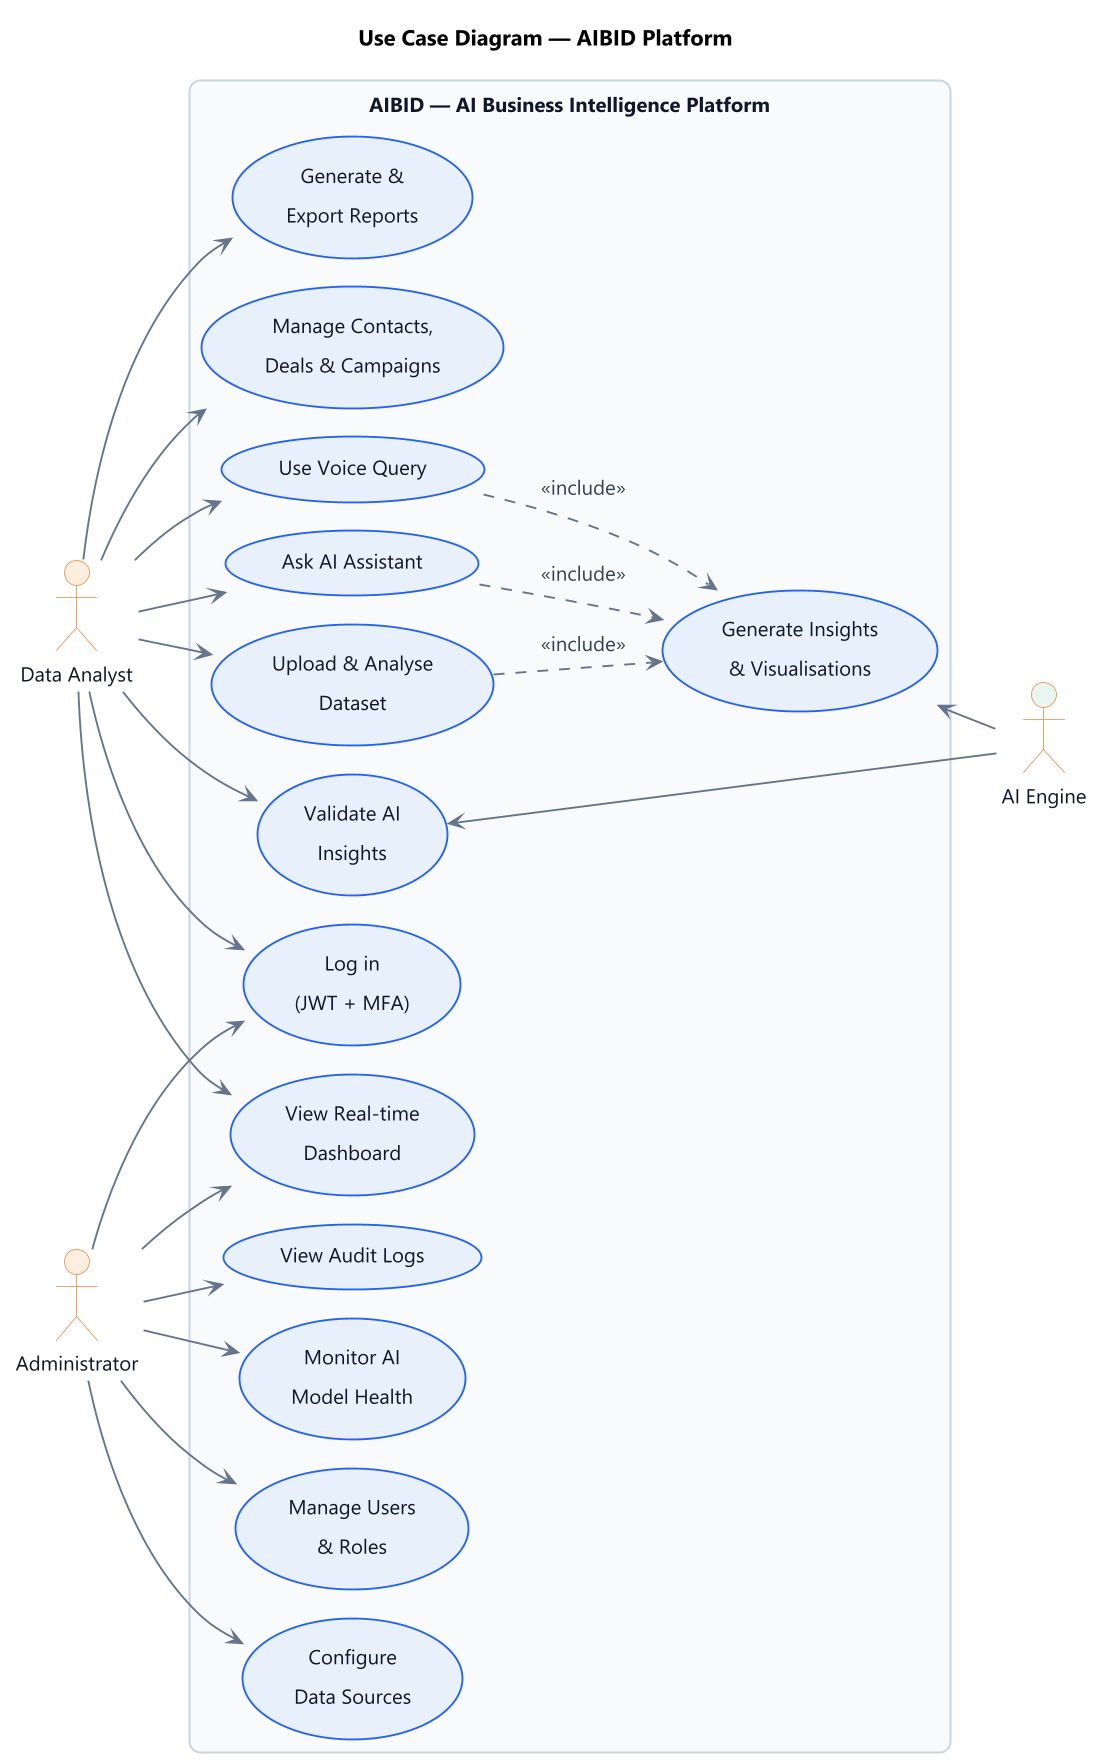

The diagram above was rendered by PlantUML. Its source (embedded in the PNG):
@startuml use-case-diagram
!include theme.puml
!pragma layout smetana
left to right direction
title Use Case Diagram — AIBID Platform

actor "Data Analyst" as analyst
actor "Administrator" as admin
actor "AI Engine" as ai #E7F6EE

rectangle "AIBID — AI Business Intelligence Platform" {

  usecase "Log in\n(JWT + MFA)" as UC_login
  usecase "View Real-time\nDashboard" as UC_dash
  usecase "Ask AI Assistant" as UC_ai
  usecase "Use Voice Query" as UC_voice
  usecase "Upload & Analyse\nDataset" as UC_upload
  usecase "Validate AI\nInsights" as UC_validate
  usecase "Generate &\nExport Reports" as UC_reports
  usecase "Manage Contacts,\nDeals & Campaigns" as UC_crm

  usecase "Manage Users\n& Roles" as UC_users
  usecase "Configure\nData Sources" as UC_ds
  usecase "View Audit Logs" as UC_audit
  usecase "Monitor AI\nModel Health" as UC_health

  usecase "Generate Insights\n& Visualisations" as UC_gen
}

' ---- Analyst ----
analyst --> UC_login
analyst --> UC_dash
analyst --> UC_ai
analyst --> UC_voice
analyst --> UC_upload
analyst --> UC_validate
analyst --> UC_reports
analyst --> UC_crm

' ---- Administrator (also has analyst rights) ----
admin --> UC_login
admin --> UC_users
admin --> UC_ds
admin --> UC_audit
admin --> UC_health
admin --> UC_dash

' ---- Shared / system behaviour ----
UC_ai ..> UC_gen : <<include>>
UC_voice ..> UC_gen : <<include>>
UC_upload ..> UC_gen : <<include>>
UC_gen <-- ai
UC_validate <-- ai

@enduml